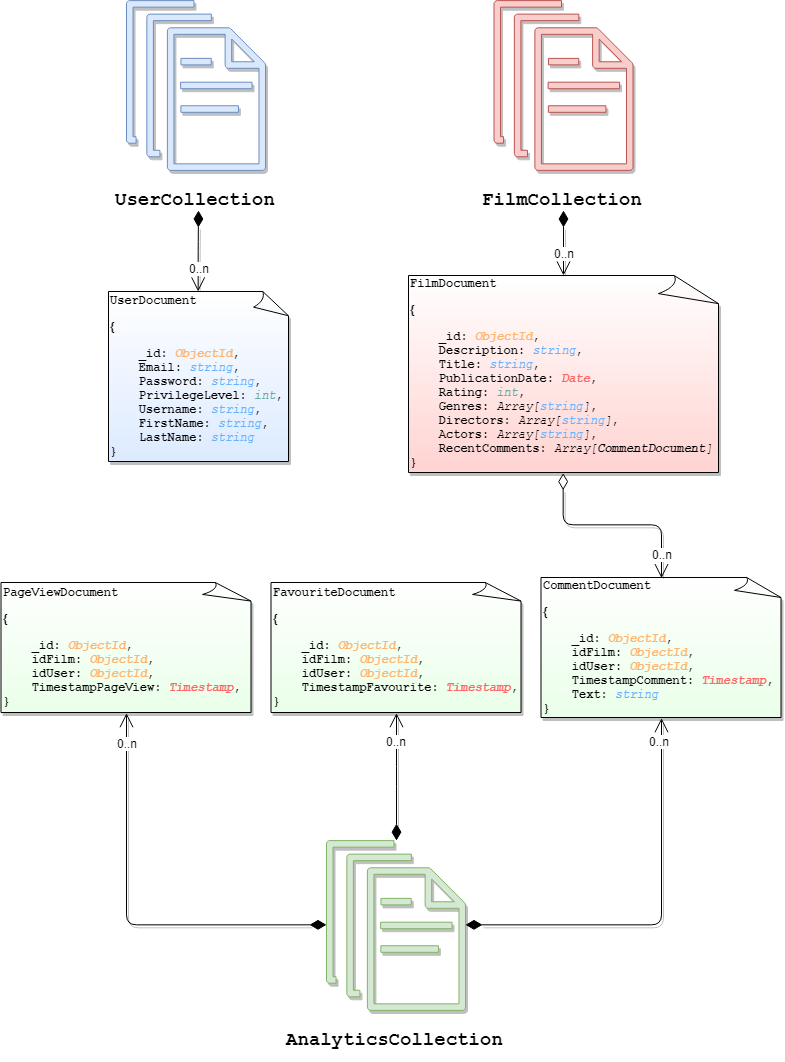

The diagram above was exported from draw.io. Its source (the exported page's mxGraphModel, read from the mxfile embedded in the PNG):
<mxGraphModel dx="1427" dy="-101" grid="1" gridSize="10" guides="1" tooltips="1" connect="1" arrows="1" fold="1" page="1" pageScale="1" pageWidth="827" pageHeight="1169" math="0" shadow="0">
  <root>
    <mxCell id="0" />
    <mxCell id="1" parent="0" />
    <mxCell id="5v01E57TtF60HXx6akpf-5" value="&lt;pre&gt;&lt;b&gt;UserDocument&lt;/b&gt;&lt;/pre&gt;&lt;pre&gt;&lt;b style=&quot;font-family: &amp;#34;helvetica&amp;#34; ; white-space: normal&quot;&gt;{&lt;/b&gt;&lt;/pre&gt;&lt;pre&gt;&lt;b&gt;&amp;nbsp; &amp;nbsp; _id: &lt;/b&gt;&lt;font color=&quot;#ffb570&quot;&gt;&lt;b&gt;&lt;i&gt;ObjectId&lt;/i&gt;&lt;/b&gt;&lt;/font&gt;&lt;span style=&quot;font-weight: bold&quot;&gt;,&lt;br&gt;&lt;/span&gt;&lt;b&gt;&amp;nbsp; &amp;nbsp; Email: &lt;/b&gt;&lt;font color=&quot;#66b2ff&quot;&gt;&lt;i&gt;string&lt;/i&gt;&lt;/font&gt;&lt;b&gt;,&lt;br&gt;&lt;/b&gt;&lt;b&gt;&amp;nbsp; &amp;nbsp; Password: &lt;/b&gt;&lt;font color=&quot;#66b2ff&quot;&gt;&lt;i&gt;string&lt;/i&gt;&lt;/font&gt;&lt;b&gt;,&lt;br&gt;&lt;/b&gt;&lt;b&gt;&amp;nbsp; &amp;nbsp; PrivilegeLevel: &lt;/b&gt;&lt;font color=&quot;#67ab9f&quot;&gt;&lt;i&gt;int&lt;/i&gt;&lt;/font&gt;&lt;span style=&quot;font-weight: bold&quot;&gt;,&lt;br&gt;&lt;/span&gt;&lt;b&gt;&amp;nbsp; &amp;nbsp; Username: &lt;/b&gt;&lt;font color=&quot;#66b2ff&quot;&gt;&lt;i&gt;string&lt;/i&gt;&lt;/font&gt;&lt;b&gt;,&lt;br&gt;&lt;/b&gt;&lt;b&gt;&amp;nbsp; &amp;nbsp; FirstName: &lt;/b&gt;&lt;font color=&quot;#66b2ff&quot;&gt;&lt;i&gt;string&lt;/i&gt;&lt;/font&gt;&lt;b&gt;,&lt;br&gt;&lt;/b&gt;&lt;b&gt;&amp;nbsp; &amp;nbsp; LastName: &lt;/b&gt;&lt;font color=&quot;#66b2ff&quot;&gt;&lt;i&gt;string&lt;/i&gt;&lt;/font&gt;&lt;b&gt;&amp;nbsp;&lt;br&gt;&lt;/b&gt;&lt;b&gt;}&lt;/b&gt;&lt;/pre&gt;" style="whiteSpace=wrap;html=1;shape=mxgraph.basic.document;align=left;fillColor=#DDEBFF;strokeColor=#000000;gradientColor=#ffffff;gradientDirection=north;shadow=1;" parent="1" vertex="1">
      <mxGeometry x="130" y="1491" width="180" height="170" as="geometry" />
    </mxCell>
    <mxCell id="5v01E57TtF60HXx6akpf-6" value="&lt;pre&gt;&lt;b&gt;FilmDocument&lt;/b&gt;&lt;/pre&gt;&lt;pre&gt;&lt;b style=&quot;font-family: &amp;#34;helvetica&amp;#34; ; white-space: normal&quot;&gt;{&lt;/b&gt;&lt;/pre&gt;&lt;pre&gt;&lt;b&gt;&amp;nbsp; &amp;nbsp; _id: &lt;/b&gt;&lt;font color=&quot;#ffb570&quot;&gt;&lt;b&gt;&lt;i&gt;ObjectId&lt;/i&gt;&lt;/b&gt;&lt;/font&gt;&lt;span style=&quot;font-weight: bold&quot;&gt;,&lt;br&gt;&lt;/span&gt;&lt;b&gt;&amp;nbsp; &amp;nbsp; Description: &lt;/b&gt;&lt;font color=&quot;#66b2ff&quot;&gt;&lt;i&gt;string&lt;/i&gt;&lt;/font&gt;&lt;b&gt;,&lt;br&gt;    Title: &lt;/b&gt;&lt;i&gt;&lt;font color=&quot;#66b2ff&quot;&gt;string&lt;/font&gt;&lt;/i&gt;&lt;b&gt;,&lt;br&gt;&lt;/b&gt;&lt;b&gt;&amp;nbsp; &amp;nbsp; PublicationDate: &lt;/b&gt;&lt;i&gt;&lt;font color=&quot;#ff6666&quot;&gt;&lt;b&gt;Date&lt;/b&gt;&lt;/font&gt;&lt;/i&gt;&lt;span style=&quot;font-weight: bold&quot;&gt;,&lt;br&gt;    Rating: &lt;/span&gt;&lt;i&gt;&lt;font color=&quot;#67ab9f&quot;&gt;int&lt;/font&gt;&lt;/i&gt;&lt;span style=&quot;font-weight: bold&quot;&gt;,&lt;br&gt;&lt;/span&gt;&lt;b&gt;&amp;nbsp; &amp;nbsp; Genres: &lt;/b&gt;&lt;i&gt;Array[&lt;font color=&quot;#66b2ff&quot;&gt;string&lt;/font&gt;]&lt;/i&gt;&lt;b&gt;,&lt;br&gt;&lt;/b&gt;&lt;b&gt;&amp;nbsp; &amp;nbsp; Directors: &lt;/b&gt;&lt;i&gt;Array[&lt;font color=&quot;#66b2ff&quot;&gt;string&lt;/font&gt;]&lt;/i&gt;&lt;b&gt;,&lt;br&gt;&lt;/b&gt;&lt;b&gt;&amp;nbsp; &amp;nbsp; Actors: &lt;/b&gt;&lt;i&gt;Array[&lt;font color=&quot;#66b2ff&quot;&gt;string&lt;/font&gt;]&lt;/i&gt;&lt;b&gt;,&lt;br&gt;    RecentComments: &lt;/b&gt;&lt;i&gt;Array[&lt;/i&gt;&lt;b&gt;&lt;i&gt;CommentDocument&lt;/i&gt;&lt;/b&gt;&lt;i&gt;]&lt;/i&gt;&lt;b&gt;&amp;nbsp;&lt;br&gt;}&lt;/b&gt;&lt;/pre&gt;" style="whiteSpace=wrap;html=1;shape=mxgraph.basic.document;align=left;fillColor=#FFD4D2;strokeColor=#000000;gradientColor=#ffffff;gradientDirection=north;shadow=1;" parent="1" vertex="1">
      <mxGeometry x="430" y="1475" width="310" height="197" as="geometry" />
    </mxCell>
    <mxCell id="5v01E57TtF60HXx6akpf-7" value="&lt;pre&gt;&lt;b&gt;CommentDocument&lt;/b&gt;&lt;/pre&gt;&lt;pre&gt;&lt;b style=&quot;font-family: &amp;#34;helvetica&amp;#34; ; white-space: normal&quot;&gt;{&lt;/b&gt;&lt;/pre&gt;&lt;pre&gt;&lt;b&gt;&amp;nbsp; &amp;nbsp; _id: &lt;/b&gt;&lt;font color=&quot;#ffb570&quot;&gt;&lt;b&gt;&lt;i&gt;ObjectId&lt;/i&gt;&lt;/b&gt;&lt;/font&gt;&lt;span style=&quot;font-weight: bold&quot;&gt;,&lt;br&gt;&lt;/span&gt;&lt;b&gt;&amp;nbsp; &amp;nbsp; idFilm: &lt;/b&gt;&lt;i&gt;&lt;b&gt;&lt;font color=&quot;#ffb570&quot;&gt;ObjectId&lt;/font&gt;&lt;/b&gt;&lt;/i&gt;&lt;b&gt;,&lt;br&gt;&lt;/b&gt;&lt;b&gt;&amp;nbsp; &amp;nbsp; idUser: &lt;/b&gt;&lt;i&gt;&lt;b&gt;&lt;font color=&quot;#ffb570&quot;&gt;ObjectId&lt;/font&gt;&lt;/b&gt;&lt;/i&gt;&lt;b&gt;,&lt;/b&gt;&lt;span style=&quot;font-weight: bold&quot;&gt;&lt;br&gt;&lt;/span&gt;&lt;b&gt;&amp;nbsp; &amp;nbsp; TimestampComment: &lt;/b&gt;&lt;i&gt;&lt;font color=&quot;#ff6666&quot;&gt;&lt;b&gt;Timestamp&lt;/b&gt;&lt;/font&gt;&lt;/i&gt;&lt;b&gt;,&lt;br&gt;&lt;/b&gt;&lt;b&gt;&amp;nbsp; &amp;nbsp; Text: &lt;/b&gt;&lt;font color=&quot;#66b2ff&quot;&gt;&lt;i&gt;string&lt;/i&gt;&lt;/font&gt;&lt;b&gt;&amp;nbsp;&lt;br&gt;&lt;/b&gt;&lt;b&gt;}&lt;/b&gt;&lt;/pre&gt;" style="whiteSpace=wrap;html=1;shape=mxgraph.basic.document;align=left;fillColor=#EAFFE9;gradientColor=#ffffff;gradientDirection=north;shadow=1;" parent="1" vertex="1">
      <mxGeometry x="562.5" y="1777" width="240" height="140" as="geometry" />
    </mxCell>
    <mxCell id="5v01E57TtF60HXx6akpf-8" value="&lt;pre&gt;&lt;b&gt;FavouriteDocument&lt;/b&gt;&lt;/pre&gt;&lt;pre&gt;&lt;b style=&quot;font-family: &amp;#34;helvetica&amp;#34; ; white-space: normal&quot;&gt;{&lt;/b&gt;&lt;/pre&gt;&lt;pre&gt;&lt;b&gt;&amp;nbsp; &amp;nbsp; _id: &lt;/b&gt;&lt;font color=&quot;#ffb570&quot;&gt;&lt;b&gt;&lt;i&gt;ObjectId&lt;/i&gt;&lt;/b&gt;&lt;/font&gt;&lt;span style=&quot;font-weight: bold&quot;&gt;,&lt;br&gt;&lt;/span&gt;&lt;b&gt;&amp;nbsp; &amp;nbsp; idFilm: &lt;/b&gt;&lt;i&gt;&lt;b&gt;&lt;font color=&quot;#ffb570&quot;&gt;ObjectId&lt;/font&gt;&lt;/b&gt;&lt;/i&gt;&lt;b&gt;,&lt;br&gt;&lt;/b&gt;&lt;b&gt;&amp;nbsp; &amp;nbsp; idUser: &lt;/b&gt;&lt;i&gt;&lt;b&gt;&lt;font color=&quot;#ffb570&quot;&gt;ObjectId&lt;/font&gt;&lt;/b&gt;&lt;/i&gt;&lt;b&gt;,&lt;/b&gt;&lt;span style=&quot;font-weight: bold&quot;&gt;&lt;br&gt;&lt;/span&gt;&lt;b&gt;&amp;nbsp; &amp;nbsp; TimestampFavourite: &lt;/b&gt;&lt;i&gt;&lt;font color=&quot;#ff6666&quot;&gt;&lt;b&gt;Timestamp&lt;/b&gt;&lt;/font&gt;&lt;/i&gt;&lt;b&gt;,&lt;/b&gt;&lt;b&gt;&lt;br&gt;&lt;/b&gt;&lt;b&gt;}&lt;/b&gt;&lt;/pre&gt;" style="whiteSpace=wrap;html=1;shape=mxgraph.basic.document;align=left;fillColor=#EAFFE9;gradientColor=#ffffff;gradientDirection=north;shadow=1;" parent="1" vertex="1">
      <mxGeometry x="292.5" y="1782" width="250" height="130" as="geometry" />
    </mxCell>
    <mxCell id="5v01E57TtF60HXx6akpf-9" value="&lt;pre&gt;&lt;b&gt;PageViewDocument&lt;/b&gt;&lt;/pre&gt;&lt;pre&gt;&lt;b style=&quot;font-family: &amp;#34;helvetica&amp;#34; ; white-space: normal&quot;&gt;{&lt;/b&gt;&lt;/pre&gt;&lt;pre&gt;&lt;b&gt;&amp;nbsp; &amp;nbsp; _id: &lt;/b&gt;&lt;font color=&quot;#ffb570&quot;&gt;&lt;b&gt;&lt;i&gt;ObjectId&lt;/i&gt;&lt;/b&gt;&lt;/font&gt;&lt;span style=&quot;font-weight: bold&quot;&gt;,&lt;br&gt;&lt;/span&gt;&lt;b&gt;&amp;nbsp; &amp;nbsp; idFilm: &lt;/b&gt;&lt;i&gt;&lt;b&gt;&lt;font color=&quot;#ffb570&quot;&gt;ObjectId&lt;/font&gt;&lt;/b&gt;&lt;/i&gt;&lt;b&gt;,&lt;br&gt;&lt;/b&gt;&lt;b&gt;&amp;nbsp; &amp;nbsp; idUser: &lt;/b&gt;&lt;i&gt;&lt;b&gt;&lt;font color=&quot;#ffb570&quot;&gt;ObjectId&lt;/font&gt;&lt;/b&gt;&lt;/i&gt;&lt;b&gt;,&lt;/b&gt;&lt;span style=&quot;font-weight: bold&quot;&gt;&lt;br&gt;&lt;/span&gt;&lt;b&gt;&amp;nbsp; &amp;nbsp; TimestampPageView: &lt;/b&gt;&lt;i&gt;&lt;font color=&quot;#ff6666&quot;&gt;&lt;b&gt;Timestamp&lt;/b&gt;&lt;/font&gt;&lt;/i&gt;&lt;b&gt;,&lt;/b&gt;&lt;b&gt;&lt;br&gt;&lt;/b&gt;&lt;b&gt;}&lt;/b&gt;&lt;/pre&gt;" style="whiteSpace=wrap;html=1;shape=mxgraph.basic.document;align=left;fillColor=#EAFFE9;gradientColor=#ffffff;gradientDirection=north;shadow=1;" parent="1" vertex="1">
      <mxGeometry x="22.5" y="1782" width="250" height="130" as="geometry" />
    </mxCell>
    <mxCell id="5v01E57TtF60HXx6akpf-16" value="&lt;pre&gt;&lt;font style=&quot;font-size: 19px&quot;&gt;&lt;b&gt;FilmCollection&lt;/b&gt;&lt;/font&gt;&lt;/pre&gt;" style="outlineConnect=0;dashed=0;verticalLabelPosition=bottom;verticalAlign=top;align=center;html=1;fontSize=12;fontStyle=0;aspect=fixed;pointerEvents=1;shape=mxgraph.aws4.documents;fillColor=#f8cecc;strokeColor=#b85450;shadow=1;" parent="1" vertex="1">
      <mxGeometry x="515.5" y="1200" width="139" height="170" as="geometry" />
    </mxCell>
    <mxCell id="5v01E57TtF60HXx6akpf-21" value="&lt;pre&gt;&lt;font style=&quot;font-size: 19px&quot;&gt;&lt;b&gt;UserCollection&lt;/b&gt;&lt;/font&gt;&lt;/pre&gt;" style="outlineConnect=0;dashed=0;verticalLabelPosition=bottom;verticalAlign=top;align=center;html=1;fontSize=12;fontStyle=0;aspect=fixed;pointerEvents=1;shape=mxgraph.aws4.documents;fillColor=#dae8fc;strokeColor=#6c8ebf;shadow=1;" parent="1" vertex="1">
      <mxGeometry x="148" y="1200" width="139" height="170" as="geometry" />
    </mxCell>
    <mxCell id="5v01E57TtF60HXx6akpf-22" value="&lt;pre&gt;&lt;font style=&quot;font-size: 19px&quot;&gt;&lt;b&gt;AnalyticsCollection&lt;/b&gt;&lt;/font&gt;&lt;/pre&gt;" style="outlineConnect=0;dashed=0;verticalLabelPosition=bottom;verticalAlign=top;align=center;html=1;fontSize=12;fontStyle=0;aspect=fixed;pointerEvents=1;shape=mxgraph.aws4.documents;fillColor=#d5e8d4;strokeColor=#82b366;shadow=1;" parent="1" vertex="1">
      <mxGeometry x="348" y="2040" width="139" height="170" as="geometry" />
    </mxCell>
    <mxCell id="5v01E57TtF60HXx6akpf-25" value="" style="endArrow=open;html=1;endSize=12;startArrow=diamondThin;startSize=14;startFill=1;edgeStyle=orthogonalEdgeStyle;align=left;verticalAlign=bottom;entryX=0.5;entryY=1;entryDx=0;entryDy=0;entryPerimeter=0;shadow=1;" parent="1" source="5v01E57TtF60HXx6akpf-22" target="5v01E57TtF60HXx6akpf-9" edge="1">
      <mxGeometry x="-1" y="3" relative="1" as="geometry">
        <mxPoint x="220" y="1980" as="sourcePoint" />
        <mxPoint x="380" y="1980" as="targetPoint" />
      </mxGeometry>
    </mxCell>
    <mxCell id="5v01E57TtF60HXx6akpf-27" value="0..n" style="text;html=1;resizable=0;points=[];align=center;verticalAlign=middle;labelBackgroundColor=#ffffff;" parent="5v01E57TtF60HXx6akpf-25" vertex="1" connectable="0">
      <mxGeometry x="0.9025" relative="1" as="geometry">
        <mxPoint y="9.5" as="offset" />
      </mxGeometry>
    </mxCell>
    <mxCell id="5v01E57TtF60HXx6akpf-28" value="" style="endArrow=open;html=1;endSize=12;startArrow=diamondThin;startSize=14;startFill=1;edgeStyle=orthogonalEdgeStyle;align=left;verticalAlign=bottom;entryX=0.5;entryY=1;entryDx=0;entryDy=0;entryPerimeter=0;shadow=1;" parent="1" source="5v01E57TtF60HXx6akpf-22" target="5v01E57TtF60HXx6akpf-8" edge="1">
      <mxGeometry x="-1" y="3" relative="1" as="geometry">
        <mxPoint x="352.5" y="2120.714285714286" as="sourcePoint" />
        <mxPoint x="157" y="1922.1428571428573" as="targetPoint" />
      </mxGeometry>
    </mxCell>
    <mxCell id="5v01E57TtF60HXx6akpf-29" value="0..n" style="text;html=1;resizable=0;points=[];align=center;verticalAlign=middle;labelBackgroundColor=#ffffff;" parent="5v01E57TtF60HXx6akpf-28" vertex="1" connectable="0">
      <mxGeometry x="0.9025" relative="1" as="geometry">
        <mxPoint x="-0.5" y="22" as="offset" />
      </mxGeometry>
    </mxCell>
    <mxCell id="5v01E57TtF60HXx6akpf-30" value="" style="endArrow=open;html=1;endSize=12;startArrow=diamondThin;startSize=14;startFill=1;edgeStyle=orthogonalEdgeStyle;align=left;verticalAlign=bottom;entryX=0.5;entryY=1;entryDx=0;entryDy=0;entryPerimeter=0;shadow=1;" parent="1" source="5v01E57TtF60HXx6akpf-22" target="5v01E57TtF60HXx6akpf-7" edge="1">
      <mxGeometry x="-1" y="3" relative="1" as="geometry">
        <mxPoint x="427.7058823529412" y="2050.1172462406016" as="sourcePoint" />
        <mxPoint x="427.7058823529412" y="1921.4705882352941" as="targetPoint" />
      </mxGeometry>
    </mxCell>
    <mxCell id="5v01E57TtF60HXx6akpf-31" value="0..n" style="text;html=1;resizable=0;points=[];align=center;verticalAlign=middle;labelBackgroundColor=#ffffff;" parent="5v01E57TtF60HXx6akpf-30" vertex="1" connectable="0">
      <mxGeometry x="0.9025" relative="1" as="geometry">
        <mxPoint x="-2.5" y="3" as="offset" />
      </mxGeometry>
    </mxCell>
    <mxCell id="5v01E57TtF60HXx6akpf-32" value="" style="endArrow=open;html=1;endSize=12;startArrow=diamondThin;startSize=14;startFill=0;edgeStyle=orthogonalEdgeStyle;align=left;verticalAlign=bottom;entryX=0.5;entryY=0;entryDx=0;entryDy=0;entryPerimeter=0;exitX=0.5;exitY=1;exitDx=0;exitDy=0;exitPerimeter=0;shadow=1;" parent="1" source="5v01E57TtF60HXx6akpf-6" target="5v01E57TtF60HXx6akpf-7" edge="1">
      <mxGeometry x="-1" y="3" relative="1" as="geometry">
        <mxPoint x="497.0000000000002" y="2134.4117647058824" as="sourcePoint" />
        <mxPoint x="692.4117647058824" y="1927.3529411764707" as="targetPoint" />
      </mxGeometry>
    </mxCell>
    <mxCell id="5v01E57TtF60HXx6akpf-33" value="0..n" style="text;html=1;resizable=0;points=[];align=center;verticalAlign=middle;labelBackgroundColor=#ffffff;" parent="5v01E57TtF60HXx6akpf-32" vertex="1" connectable="0">
      <mxGeometry x="0.9025" relative="1" as="geometry">
        <mxPoint y="-15" as="offset" />
      </mxGeometry>
    </mxCell>
    <mxCell id="5v01E57TtF60HXx6akpf-34" value="" style="endArrow=open;html=1;endSize=12;startArrow=diamondThin;startSize=14;startFill=1;edgeStyle=orthogonalEdgeStyle;align=left;verticalAlign=bottom;shadow=1;" parent="1" target="5v01E57TtF60HXx6akpf-6" edge="1">
      <mxGeometry x="-1" y="3" relative="1" as="geometry">
        <mxPoint x="585" y="1410" as="sourcePoint" />
        <mxPoint x="427" y="1922.1428571428573" as="targetPoint" />
      </mxGeometry>
    </mxCell>
    <mxCell id="5v01E57TtF60HXx6akpf-35" value="0..n" style="text;html=1;resizable=0;points=[];align=center;verticalAlign=middle;labelBackgroundColor=#ffffff;" parent="5v01E57TtF60HXx6akpf-34" vertex="1" connectable="0">
      <mxGeometry x="0.9025" relative="1" as="geometry">
        <mxPoint y="-19.5" as="offset" />
      </mxGeometry>
    </mxCell>
    <mxCell id="5v01E57TtF60HXx6akpf-36" value="" style="endArrow=open;html=1;endSize=12;startArrow=diamondThin;startSize=14;startFill=1;edgeStyle=orthogonalEdgeStyle;align=left;verticalAlign=bottom;entryX=0.5;entryY=0;entryDx=0;entryDy=0;entryPerimeter=0;shadow=1;" parent="1" target="5v01E57TtF60HXx6akpf-5" edge="1">
      <mxGeometry x="-1" y="3" relative="1" as="geometry">
        <mxPoint x="220" y="1410" as="sourcePoint" />
        <mxPoint x="594.7647058823529" y="1493.5" as="targetPoint" />
      </mxGeometry>
    </mxCell>
    <mxCell id="5v01E57TtF60HXx6akpf-37" value="0..n" style="text;html=1;resizable=0;points=[];align=center;verticalAlign=middle;labelBackgroundColor=#ffffff;" parent="5v01E57TtF60HXx6akpf-36" vertex="1" connectable="0">
      <mxGeometry x="0.9025" relative="1" as="geometry">
        <mxPoint y="-19.5" as="offset" />
      </mxGeometry>
    </mxCell>
  </root>
</mxGraphModel>